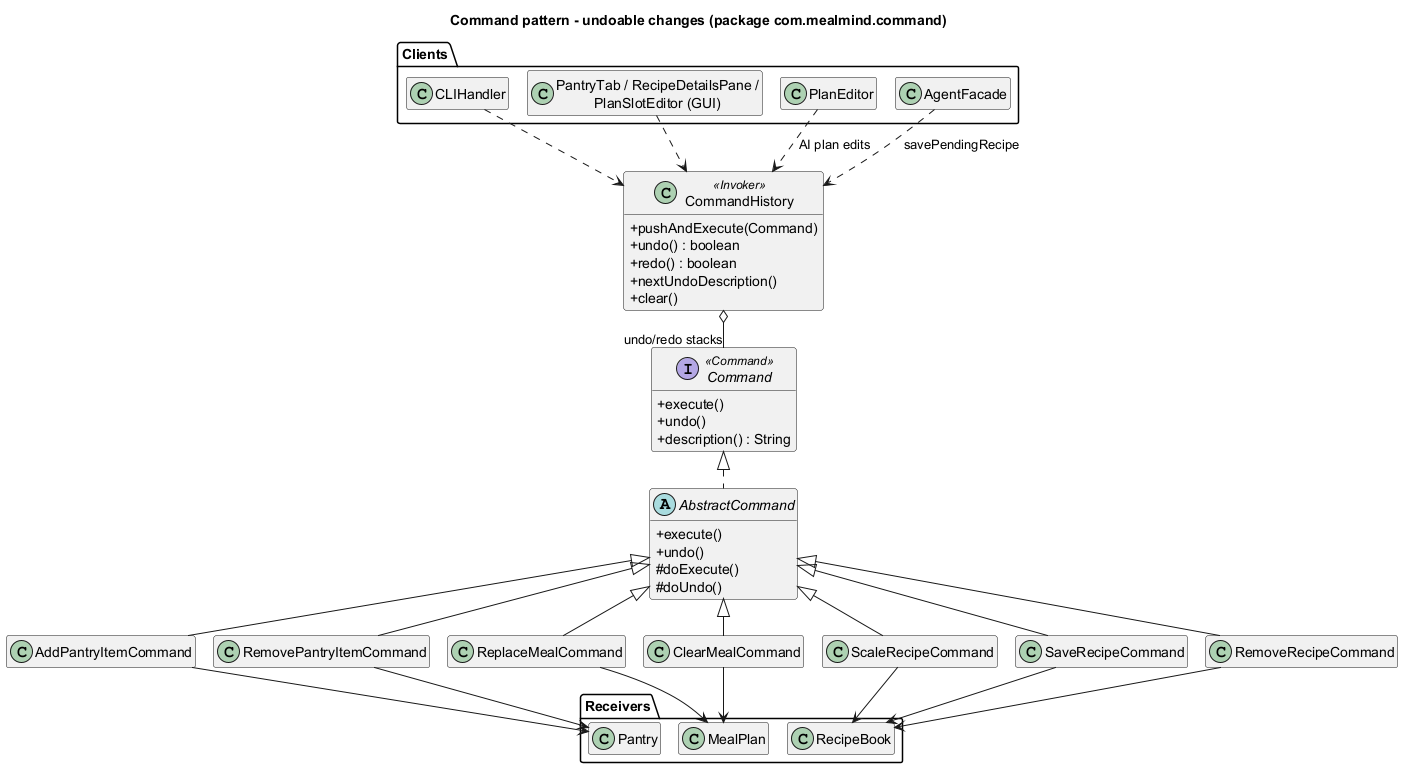

The diagram above was rendered by PlantUML. Its source (embedded in the PNG):
@startuml pattern-command
!pragma layout smetana
title Command pattern - undoable changes (package com.mealmind.command)
skinparam shadowing false
skinparam classAttributeIconSize 0
hide empty members

interface Command <<Command>> {
  +execute()
  +undo()
  +description() : String
}
abstract class AbstractCommand {
  +execute()
  +undo()
  #doExecute()
  #doUndo()
}
class CommandHistory <<Invoker>> {
  +pushAndExecute(Command)
  +undo() : boolean
  +redo() : boolean
  +nextUndoDescription()
  +clear()
}
class AddPantryItemCommand
class RemovePantryItemCommand
class ReplaceMealCommand
class ClearMealCommand
class ScaleRecipeCommand
class SaveRecipeCommand
class RemoveRecipeCommand

package "Receivers" {
  class Pantry
  class MealPlan
  class RecipeBook
}
package "Clients" {
  class CLIHandler
  class "PantryTab / RecipeDetailsPane /\nPlanSlotEditor (GUI)" as GuiClients
  class PlanEditor
  class AgentFacade
}

Command <|.. AbstractCommand
AbstractCommand <|-- AddPantryItemCommand
AbstractCommand <|-- RemovePantryItemCommand
AbstractCommand <|-- ReplaceMealCommand
AbstractCommand <|-- ClearMealCommand
AbstractCommand <|-- ScaleRecipeCommand
AbstractCommand <|-- SaveRecipeCommand
AbstractCommand <|-- RemoveRecipeCommand
CommandHistory o-- "undo/redo stacks" Command
AddPantryItemCommand --> Pantry
RemovePantryItemCommand --> Pantry
ReplaceMealCommand --> MealPlan
ClearMealCommand --> MealPlan
ScaleRecipeCommand --> RecipeBook
SaveRecipeCommand --> RecipeBook
RemoveRecipeCommand --> RecipeBook
CLIHandler ..> CommandHistory
GuiClients ..> CommandHistory
PlanEditor ..> CommandHistory : AI plan edits
AgentFacade ..> CommandHistory : savePendingRecipe
@enduml